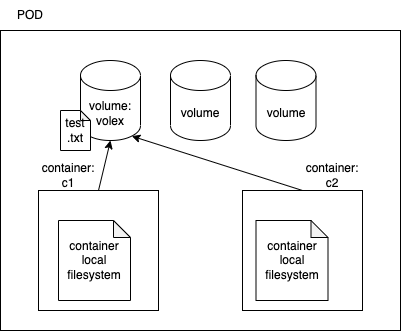

The diagram above was exported from draw.io. Its source (the exported page's mxGraphModel, read from the mxfile embedded in the PNG):
<mxGraphModel dx="1191" dy="598" grid="1" gridSize="10" guides="1" tooltips="1" connect="1" arrows="1" fold="1" page="1" pageScale="1" pageWidth="827" pageHeight="1169" math="0" shadow="0">
  <root>
    <mxCell id="0" />
    <mxCell id="1" parent="0" />
    <mxCell id="2" value="" style="rounded=0;whiteSpace=wrap;html=1;" vertex="1" parent="1">
      <mxGeometry x="170" y="90" width="400" height="300" as="geometry" />
    </mxCell>
    <mxCell id="3" value="POD" style="text;html=1;strokeColor=none;fillColor=none;align=center;verticalAlign=middle;whiteSpace=wrap;rounded=0;" vertex="1" parent="1">
      <mxGeometry x="170" y="60" width="60" height="30" as="geometry" />
    </mxCell>
    <mxCell id="13" style="edgeStyle=none;html=1;exitX=0.5;exitY=0;exitDx=0;exitDy=0;entryX=0.5;entryY=1;entryDx=0;entryDy=0;entryPerimeter=0;" edge="1" parent="1" source="4" target="8">
      <mxGeometry relative="1" as="geometry" />
    </mxCell>
    <mxCell id="4" value="" style="rounded=0;whiteSpace=wrap;html=1;" vertex="1" parent="1">
      <mxGeometry x="208" y="250" width="120" height="120" as="geometry" />
    </mxCell>
    <mxCell id="14" style="edgeStyle=none;html=1;exitX=0.5;exitY=0;exitDx=0;exitDy=0;entryX=0.855;entryY=1;entryDx=0;entryDy=-4.35;entryPerimeter=0;" edge="1" parent="1" source="5" target="8">
      <mxGeometry relative="1" as="geometry" />
    </mxCell>
    <mxCell id="5" value="" style="rounded=0;whiteSpace=wrap;html=1;" vertex="1" parent="1">
      <mxGeometry x="412" y="250" width="120" height="120" as="geometry" />
    </mxCell>
    <mxCell id="6" value="container: c1" style="text;html=1;strokeColor=none;fillColor=none;align=center;verticalAlign=middle;whiteSpace=wrap;rounded=0;" vertex="1" parent="1">
      <mxGeometry x="208" y="220" width="60" height="30" as="geometry" />
    </mxCell>
    <mxCell id="7" value="container:&lt;br&gt;c2" style="text;html=1;strokeColor=none;fillColor=none;align=center;verticalAlign=middle;whiteSpace=wrap;rounded=0;" vertex="1" parent="1">
      <mxGeometry x="472" y="220" width="60" height="30" as="geometry" />
    </mxCell>
    <mxCell id="8" value="volume:&lt;br&gt;volex" style="shape=cylinder3;whiteSpace=wrap;html=1;boundedLbl=1;backgroundOutline=1;size=15;" vertex="1" parent="1">
      <mxGeometry x="250" y="120" width="60" height="80" as="geometry" />
    </mxCell>
    <mxCell id="9" value="volume" style="shape=cylinder3;whiteSpace=wrap;html=1;boundedLbl=1;backgroundOutline=1;size=15;" vertex="1" parent="1">
      <mxGeometry x="340" y="120" width="60" height="80" as="geometry" />
    </mxCell>
    <mxCell id="10" value="volume" style="shape=cylinder3;whiteSpace=wrap;html=1;boundedLbl=1;backgroundOutline=1;size=15;" vertex="1" parent="1">
      <mxGeometry x="425.5" y="120" width="60" height="80" as="geometry" />
    </mxCell>
    <mxCell id="11" value="container&lt;br&gt;local&lt;br&gt;filesystem" style="shape=note;whiteSpace=wrap;html=1;backgroundOutline=1;darkOpacity=0.05;size=17;" vertex="1" parent="1">
      <mxGeometry x="228" y="280" width="72" height="80" as="geometry" />
    </mxCell>
    <mxCell id="12" value="container&lt;br&gt;local&lt;br&gt;filesystem" style="shape=note;whiteSpace=wrap;html=1;backgroundOutline=1;darkOpacity=0.05;size=17;" vertex="1" parent="1">
      <mxGeometry x="425.5" y="280" width="72" height="80" as="geometry" />
    </mxCell>
    <mxCell id="15" value="test&lt;br&gt;.txt" style="shape=note;whiteSpace=wrap;html=1;backgroundOutline=1;darkOpacity=0.05;size=10;" vertex="1" parent="1">
      <mxGeometry x="230" y="170" width="30" height="40" as="geometry" />
    </mxCell>
  </root>
</mxGraphModel>